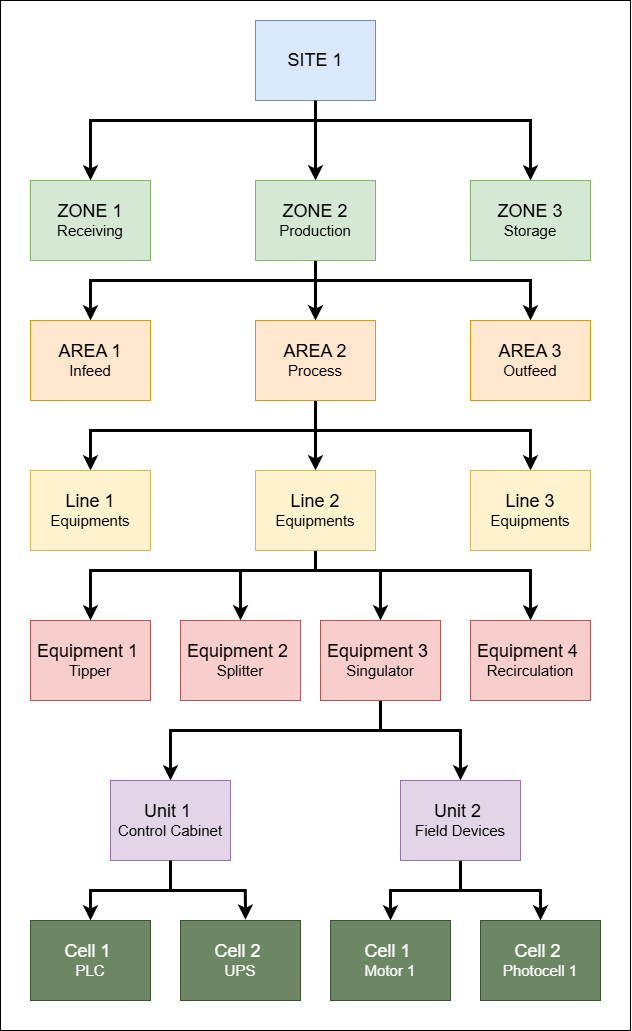

The diagram above was exported from draw.io. Its source (the exported page's mxGraphModel, read from the mxfile embedded in the PNG):
<mxGraphModel dx="2037" dy="1110" grid="1" gridSize="10" guides="1" tooltips="1" connect="1" arrows="1" fold="1" page="1" pageScale="1" pageWidth="850" pageHeight="1100" math="0" shadow="0">
  <root>
    <mxCell id="0" />
    <mxCell id="1" parent="0" />
    <mxCell id="JWnPOJ0pys3tOjK4fjJ6-43" value="" style="rounded=0;whiteSpace=wrap;html=1;" vertex="1" parent="1">
      <mxGeometry x="110" y="40" width="630" height="1030" as="geometry" />
    </mxCell>
    <mxCell id="JWnPOJ0pys3tOjK4fjJ6-23" value="" style="edgeStyle=orthogonalEdgeStyle;rounded=0;orthogonalLoop=1;jettySize=auto;html=1;strokeWidth=3;" edge="1" parent="1" source="JWnPOJ0pys3tOjK4fjJ6-1" target="JWnPOJ0pys3tOjK4fjJ6-4">
      <mxGeometry relative="1" as="geometry" />
    </mxCell>
    <mxCell id="JWnPOJ0pys3tOjK4fjJ6-25" style="edgeStyle=orthogonalEdgeStyle;rounded=0;orthogonalLoop=1;jettySize=auto;html=1;entryX=0.5;entryY=0;entryDx=0;entryDy=0;strokeWidth=3;" edge="1" parent="1" source="JWnPOJ0pys3tOjK4fjJ6-1" target="JWnPOJ0pys3tOjK4fjJ6-5">
      <mxGeometry relative="1" as="geometry">
        <mxPoint x="450" y="170" as="targetPoint" />
        <Array as="points">
          <mxPoint x="425" y="160" />
          <mxPoint x="640" y="160" />
        </Array>
      </mxGeometry>
    </mxCell>
    <mxCell id="JWnPOJ0pys3tOjK4fjJ6-1" value="&lt;font style=&quot;font-size: 18px;&quot;&gt;SITE 1&lt;/font&gt;" style="rounded=0;whiteSpace=wrap;html=1;fillColor=#dae8fc;strokeColor=#6c8ebf;" vertex="1" parent="1">
      <mxGeometry x="365" y="60" width="120" height="80" as="geometry" />
    </mxCell>
    <mxCell id="JWnPOJ0pys3tOjK4fjJ6-2" value="&lt;font style=&quot;&quot;&gt;&lt;span style=&quot;font-size: 18px;&quot;&gt;ZONE 1&lt;/span&gt;&lt;br&gt;&lt;font style=&quot;font-size: 15px;&quot;&gt;Receiving&lt;/font&gt;&lt;/font&gt;" style="rounded=0;whiteSpace=wrap;html=1;fillColor=#d5e8d4;strokeColor=#82b366;" vertex="1" parent="1">
      <mxGeometry x="140" y="220" width="120" height="80" as="geometry" />
    </mxCell>
    <mxCell id="JWnPOJ0pys3tOjK4fjJ6-26" style="edgeStyle=orthogonalEdgeStyle;rounded=0;orthogonalLoop=1;jettySize=auto;html=1;strokeWidth=3;" edge="1" parent="1" source="JWnPOJ0pys3tOjK4fjJ6-4" target="JWnPOJ0pys3tOjK4fjJ6-6">
      <mxGeometry relative="1" as="geometry">
        <Array as="points">
          <mxPoint x="425" y="320" />
          <mxPoint x="200" y="320" />
        </Array>
      </mxGeometry>
    </mxCell>
    <mxCell id="JWnPOJ0pys3tOjK4fjJ6-27" style="edgeStyle=orthogonalEdgeStyle;rounded=0;orthogonalLoop=1;jettySize=auto;html=1;entryX=0.5;entryY=0;entryDx=0;entryDy=0;strokeWidth=3;" edge="1" parent="1" source="JWnPOJ0pys3tOjK4fjJ6-4" target="JWnPOJ0pys3tOjK4fjJ6-7">
      <mxGeometry relative="1" as="geometry">
        <mxPoint x="425" y="320.0000000000001" as="targetPoint" />
      </mxGeometry>
    </mxCell>
    <mxCell id="JWnPOJ0pys3tOjK4fjJ6-28" style="edgeStyle=orthogonalEdgeStyle;rounded=0;orthogonalLoop=1;jettySize=auto;html=1;entryX=0.5;entryY=0;entryDx=0;entryDy=0;strokeWidth=3;" edge="1" parent="1" source="JWnPOJ0pys3tOjK4fjJ6-4" target="JWnPOJ0pys3tOjK4fjJ6-8">
      <mxGeometry relative="1" as="geometry">
        <Array as="points">
          <mxPoint x="425" y="320" />
          <mxPoint x="640" y="320" />
        </Array>
      </mxGeometry>
    </mxCell>
    <mxCell id="JWnPOJ0pys3tOjK4fjJ6-4" value="&lt;font style=&quot;&quot;&gt;&lt;span style=&quot;font-size: 18px;&quot;&gt;ZONE 2&lt;/span&gt;&lt;br&gt;&lt;font style=&quot;font-size: 15px;&quot;&gt;Production&lt;/font&gt;&lt;/font&gt;" style="rounded=0;whiteSpace=wrap;html=1;fillColor=#d5e8d4;strokeColor=#82b366;strokeWidth=1;" vertex="1" parent="1">
      <mxGeometry x="365" y="220" width="120" height="80" as="geometry" />
    </mxCell>
    <mxCell id="JWnPOJ0pys3tOjK4fjJ6-5" value="&lt;font style=&quot;&quot;&gt;&lt;span style=&quot;font-size: 18px;&quot;&gt;ZONE 3&lt;/span&gt;&lt;br&gt;&lt;span style=&quot;font-size: 15px;&quot;&gt;Storage&lt;/span&gt;&lt;/font&gt;" style="rounded=0;whiteSpace=wrap;html=1;fillColor=#d5e8d4;strokeColor=#82b366;" vertex="1" parent="1">
      <mxGeometry x="580" y="220" width="120" height="80" as="geometry" />
    </mxCell>
    <mxCell id="JWnPOJ0pys3tOjK4fjJ6-6" value="&lt;font style=&quot;&quot;&gt;&lt;span style=&quot;font-size: 18px;&quot;&gt;AREA 1&lt;/span&gt;&lt;br&gt;&lt;span style=&quot;font-size: 15px;&quot;&gt;Infeed&lt;/span&gt;&lt;/font&gt;" style="rounded=0;whiteSpace=wrap;html=1;fillColor=#ffe6cc;strokeColor=#d79b00;" vertex="1" parent="1">
      <mxGeometry x="140" y="360" width="120" height="80" as="geometry" />
    </mxCell>
    <mxCell id="JWnPOJ0pys3tOjK4fjJ6-29" value="" style="edgeStyle=orthogonalEdgeStyle;rounded=0;orthogonalLoop=1;jettySize=auto;html=1;strokeWidth=3;" edge="1" parent="1" source="JWnPOJ0pys3tOjK4fjJ6-7" target="JWnPOJ0pys3tOjK4fjJ6-12">
      <mxGeometry relative="1" as="geometry" />
    </mxCell>
    <mxCell id="JWnPOJ0pys3tOjK4fjJ6-30" style="edgeStyle=orthogonalEdgeStyle;rounded=0;orthogonalLoop=1;jettySize=auto;html=1;strokeWidth=3;" edge="1" parent="1" source="JWnPOJ0pys3tOjK4fjJ6-7" target="JWnPOJ0pys3tOjK4fjJ6-11">
      <mxGeometry relative="1" as="geometry">
        <Array as="points">
          <mxPoint x="425" y="470" />
          <mxPoint x="200" y="470" />
        </Array>
      </mxGeometry>
    </mxCell>
    <mxCell id="JWnPOJ0pys3tOjK4fjJ6-31" style="edgeStyle=orthogonalEdgeStyle;rounded=0;orthogonalLoop=1;jettySize=auto;html=1;entryX=0.5;entryY=0;entryDx=0;entryDy=0;strokeWidth=3;" edge="1" parent="1" source="JWnPOJ0pys3tOjK4fjJ6-7" target="JWnPOJ0pys3tOjK4fjJ6-13">
      <mxGeometry relative="1" as="geometry">
        <Array as="points">
          <mxPoint x="425" y="470" />
          <mxPoint x="640" y="470" />
        </Array>
      </mxGeometry>
    </mxCell>
    <mxCell id="JWnPOJ0pys3tOjK4fjJ6-7" value="&lt;font style=&quot;&quot;&gt;&lt;span style=&quot;font-size: 18px;&quot;&gt;AREA 2&lt;/span&gt;&lt;br&gt;&lt;span style=&quot;font-size: 15px;&quot;&gt;Process&lt;/span&gt;&lt;/font&gt;" style="rounded=0;whiteSpace=wrap;html=1;fillColor=#ffe6cc;strokeColor=#d79b00;" vertex="1" parent="1">
      <mxGeometry x="365" y="360" width="120" height="80" as="geometry" />
    </mxCell>
    <mxCell id="JWnPOJ0pys3tOjK4fjJ6-8" value="&lt;font style=&quot;&quot;&gt;&lt;span style=&quot;font-size: 18px;&quot;&gt;AREA 3&lt;/span&gt;&lt;br&gt;&lt;span style=&quot;font-size: 15px;&quot;&gt;Outfeed&lt;/span&gt;&lt;/font&gt;" style="rounded=0;whiteSpace=wrap;html=1;fillColor=#ffe6cc;strokeColor=#d79b00;" vertex="1" parent="1">
      <mxGeometry x="580" y="360" width="120" height="80" as="geometry" />
    </mxCell>
    <mxCell id="JWnPOJ0pys3tOjK4fjJ6-10" value="&lt;font style=&quot;&quot;&gt;&lt;span style=&quot;font-size: 18px;&quot;&gt;Equipment 1&amp;nbsp;&lt;br&gt;&lt;/span&gt;&lt;span style=&quot;font-size: 15px;&quot;&gt;Tipper&lt;/span&gt;&lt;/font&gt;" style="rounded=0;whiteSpace=wrap;html=1;fillColor=#f8cecc;strokeColor=#b85450;" vertex="1" parent="1">
      <mxGeometry x="140" y="660" width="120" height="80" as="geometry" />
    </mxCell>
    <mxCell id="JWnPOJ0pys3tOjK4fjJ6-11" value="&lt;font style=&quot;&quot;&gt;&lt;span style=&quot;font-size: 18px;&quot;&gt;Line 1&lt;/span&gt;&lt;br&gt;&lt;span style=&quot;font-size: 15px;&quot;&gt;Equipments&lt;/span&gt;&lt;/font&gt;" style="rounded=0;whiteSpace=wrap;html=1;fillColor=#fff2cc;strokeColor=#d6b656;" vertex="1" parent="1">
      <mxGeometry x="140" y="510" width="120" height="80" as="geometry" />
    </mxCell>
    <mxCell id="JWnPOJ0pys3tOjK4fjJ6-32" style="edgeStyle=orthogonalEdgeStyle;rounded=0;orthogonalLoop=1;jettySize=auto;html=1;strokeWidth=3;" edge="1" parent="1" source="JWnPOJ0pys3tOjK4fjJ6-12" target="JWnPOJ0pys3tOjK4fjJ6-10">
      <mxGeometry relative="1" as="geometry">
        <Array as="points">
          <mxPoint x="425" y="610" />
          <mxPoint x="200" y="610" />
        </Array>
      </mxGeometry>
    </mxCell>
    <mxCell id="JWnPOJ0pys3tOjK4fjJ6-33" style="edgeStyle=orthogonalEdgeStyle;rounded=0;orthogonalLoop=1;jettySize=auto;html=1;strokeWidth=3;" edge="1" parent="1" source="JWnPOJ0pys3tOjK4fjJ6-12" target="JWnPOJ0pys3tOjK4fjJ6-14">
      <mxGeometry relative="1" as="geometry">
        <Array as="points">
          <mxPoint x="425" y="610" />
          <mxPoint x="350" y="610" />
        </Array>
      </mxGeometry>
    </mxCell>
    <mxCell id="JWnPOJ0pys3tOjK4fjJ6-34" style="edgeStyle=orthogonalEdgeStyle;rounded=0;orthogonalLoop=1;jettySize=auto;html=1;entryX=0.5;entryY=0;entryDx=0;entryDy=0;strokeWidth=3;" edge="1" parent="1" source="JWnPOJ0pys3tOjK4fjJ6-12" target="JWnPOJ0pys3tOjK4fjJ6-15">
      <mxGeometry relative="1" as="geometry">
        <Array as="points">
          <mxPoint x="425" y="610" />
          <mxPoint x="490" y="610" />
        </Array>
      </mxGeometry>
    </mxCell>
    <mxCell id="JWnPOJ0pys3tOjK4fjJ6-36" style="edgeStyle=orthogonalEdgeStyle;rounded=0;orthogonalLoop=1;jettySize=auto;html=1;entryX=0.5;entryY=0;entryDx=0;entryDy=0;strokeWidth=3;" edge="1" parent="1" source="JWnPOJ0pys3tOjK4fjJ6-12" target="JWnPOJ0pys3tOjK4fjJ6-16">
      <mxGeometry relative="1" as="geometry">
        <Array as="points">
          <mxPoint x="425" y="610" />
          <mxPoint x="640" y="610" />
        </Array>
      </mxGeometry>
    </mxCell>
    <mxCell id="JWnPOJ0pys3tOjK4fjJ6-12" value="&lt;font style=&quot;&quot;&gt;&lt;span style=&quot;font-size: 18px;&quot;&gt;Line 2&lt;/span&gt;&lt;br&gt;&lt;span style=&quot;font-size: 15px;&quot;&gt;Equipments&lt;/span&gt;&lt;/font&gt;" style="rounded=0;whiteSpace=wrap;html=1;fillColor=#fff2cc;strokeColor=#d6b656;" vertex="1" parent="1">
      <mxGeometry x="365" y="510" width="120" height="80" as="geometry" />
    </mxCell>
    <mxCell id="JWnPOJ0pys3tOjK4fjJ6-13" value="&lt;font style=&quot;&quot;&gt;&lt;span style=&quot;font-size: 18px;&quot;&gt;Line 3&lt;/span&gt;&lt;br&gt;&lt;span style=&quot;font-size: 15px;&quot;&gt;Equipments&lt;/span&gt;&lt;/font&gt;" style="rounded=0;whiteSpace=wrap;html=1;fillColor=#fff2cc;strokeColor=#d6b656;" vertex="1" parent="1">
      <mxGeometry x="580" y="510" width="120" height="80" as="geometry" />
    </mxCell>
    <mxCell id="JWnPOJ0pys3tOjK4fjJ6-14" value="&lt;font style=&quot;&quot;&gt;&lt;span style=&quot;font-size: 18px;&quot;&gt;Equipment 2&amp;nbsp;&lt;br&gt;&lt;/span&gt;&lt;span style=&quot;font-size: 15px;&quot;&gt;Splitter&lt;/span&gt;&lt;/font&gt;" style="rounded=0;whiteSpace=wrap;html=1;fillColor=#f8cecc;strokeColor=#b85450;" vertex="1" parent="1">
      <mxGeometry x="290" y="660" width="120" height="80" as="geometry" />
    </mxCell>
    <mxCell id="JWnPOJ0pys3tOjK4fjJ6-37" style="edgeStyle=orthogonalEdgeStyle;rounded=0;orthogonalLoop=1;jettySize=auto;html=1;strokeWidth=3;" edge="1" parent="1" source="JWnPOJ0pys3tOjK4fjJ6-15" target="JWnPOJ0pys3tOjK4fjJ6-17">
      <mxGeometry relative="1" as="geometry">
        <Array as="points">
          <mxPoint x="490" y="770" />
          <mxPoint x="280" y="770" />
        </Array>
      </mxGeometry>
    </mxCell>
    <mxCell id="JWnPOJ0pys3tOjK4fjJ6-38" style="edgeStyle=orthogonalEdgeStyle;rounded=0;orthogonalLoop=1;jettySize=auto;html=1;entryX=0.5;entryY=0;entryDx=0;entryDy=0;strokeWidth=3;" edge="1" parent="1" source="JWnPOJ0pys3tOjK4fjJ6-15" target="JWnPOJ0pys3tOjK4fjJ6-18">
      <mxGeometry relative="1" as="geometry">
        <Array as="points">
          <mxPoint x="490" y="770" />
          <mxPoint x="570" y="770" />
        </Array>
      </mxGeometry>
    </mxCell>
    <mxCell id="JWnPOJ0pys3tOjK4fjJ6-15" value="&lt;font style=&quot;&quot;&gt;&lt;span style=&quot;font-size: 18px;&quot;&gt;Equipment 3&amp;nbsp;&lt;br&gt;&lt;/span&gt;&lt;span style=&quot;font-size: 15px;&quot;&gt;Singulator&lt;/span&gt;&lt;/font&gt;" style="rounded=0;whiteSpace=wrap;html=1;fillColor=#f8cecc;strokeColor=#b85450;" vertex="1" parent="1">
      <mxGeometry x="430" y="660" width="120" height="80" as="geometry" />
    </mxCell>
    <mxCell id="JWnPOJ0pys3tOjK4fjJ6-16" value="&lt;font style=&quot;&quot;&gt;&lt;span style=&quot;font-size: 18px;&quot;&gt;Equipment 4&amp;nbsp;&lt;br&gt;&lt;/span&gt;&lt;span style=&quot;font-size: 15px;&quot;&gt;Recirculation&lt;/span&gt;&lt;/font&gt;" style="rounded=0;whiteSpace=wrap;html=1;fillColor=#f8cecc;strokeColor=#b85450;" vertex="1" parent="1">
      <mxGeometry x="580" y="660" width="120" height="80" as="geometry" />
    </mxCell>
    <mxCell id="JWnPOJ0pys3tOjK4fjJ6-39" style="edgeStyle=orthogonalEdgeStyle;rounded=0;orthogonalLoop=1;jettySize=auto;html=1;entryX=0.5;entryY=0;entryDx=0;entryDy=0;strokeWidth=3;" edge="1" parent="1" source="JWnPOJ0pys3tOjK4fjJ6-17" target="JWnPOJ0pys3tOjK4fjJ6-19">
      <mxGeometry relative="1" as="geometry">
        <mxPoint x="270" y="920" as="targetPoint" />
      </mxGeometry>
    </mxCell>
    <mxCell id="JWnPOJ0pys3tOjK4fjJ6-17" value="&lt;font style=&quot;&quot;&gt;&lt;span style=&quot;font-size: 18px;&quot;&gt;Unit 1&amp;nbsp;&lt;br&gt;&lt;/span&gt;&lt;span style=&quot;font-size: 15px;&quot;&gt;Control Cabinet&lt;/span&gt;&lt;/font&gt;" style="rounded=0;whiteSpace=wrap;html=1;fillColor=#e1d5e7;strokeColor=#9673a6;" vertex="1" parent="1">
      <mxGeometry x="220" y="820" width="120" height="80" as="geometry" />
    </mxCell>
    <mxCell id="JWnPOJ0pys3tOjK4fjJ6-41" style="edgeStyle=orthogonalEdgeStyle;rounded=0;orthogonalLoop=1;jettySize=auto;html=1;entryX=0.5;entryY=0;entryDx=0;entryDy=0;strokeWidth=3;" edge="1" parent="1" source="JWnPOJ0pys3tOjK4fjJ6-18" target="JWnPOJ0pys3tOjK4fjJ6-21">
      <mxGeometry relative="1" as="geometry" />
    </mxCell>
    <mxCell id="JWnPOJ0pys3tOjK4fjJ6-42" style="edgeStyle=orthogonalEdgeStyle;rounded=0;orthogonalLoop=1;jettySize=auto;html=1;strokeWidth=3;" edge="1" parent="1" source="JWnPOJ0pys3tOjK4fjJ6-18" target="JWnPOJ0pys3tOjK4fjJ6-22">
      <mxGeometry relative="1" as="geometry" />
    </mxCell>
    <mxCell id="JWnPOJ0pys3tOjK4fjJ6-18" value="&lt;font style=&quot;&quot;&gt;&lt;span style=&quot;font-size: 18px;&quot;&gt;Unit 2&amp;nbsp;&lt;br&gt;&lt;/span&gt;&lt;span style=&quot;font-size: 15px;&quot;&gt;Field Devices&lt;/span&gt;&lt;/font&gt;" style="rounded=0;whiteSpace=wrap;html=1;fillColor=#e1d5e7;strokeColor=#9673a6;" vertex="1" parent="1">
      <mxGeometry x="510" y="820" width="120" height="80" as="geometry" />
    </mxCell>
    <mxCell id="JWnPOJ0pys3tOjK4fjJ6-19" value="&lt;font style=&quot;&quot;&gt;&lt;span style=&quot;font-size: 18px;&quot;&gt;Cell 1&amp;nbsp;&lt;br&gt;&lt;/span&gt;&lt;span style=&quot;font-size: 15px;&quot;&gt;PLC&lt;/span&gt;&lt;/font&gt;" style="rounded=0;whiteSpace=wrap;html=1;fillColor=#6d8764;strokeColor=#3A5431;fontColor=#ffffff;" vertex="1" parent="1">
      <mxGeometry x="140" y="960" width="120" height="80" as="geometry" />
    </mxCell>
    <mxCell id="JWnPOJ0pys3tOjK4fjJ6-20" value="&lt;font style=&quot;&quot;&gt;&lt;span style=&quot;font-size: 18px;&quot;&gt;Cell 2&amp;nbsp;&lt;br&gt;&lt;/span&gt;&lt;span style=&quot;font-size: 15px;&quot;&gt;UPS&lt;/span&gt;&lt;/font&gt;" style="rounded=0;whiteSpace=wrap;html=1;fillColor=#6d8764;strokeColor=#3A5431;fontColor=#ffffff;" vertex="1" parent="1">
      <mxGeometry x="290" y="960" width="120" height="80" as="geometry" />
    </mxCell>
    <mxCell id="JWnPOJ0pys3tOjK4fjJ6-21" value="&lt;font style=&quot;&quot;&gt;&lt;span style=&quot;font-size: 18px;&quot;&gt;Cell 1&amp;nbsp;&lt;br&gt;&lt;/span&gt;&lt;span style=&quot;font-size: 15px;&quot;&gt;Motor 1&lt;/span&gt;&lt;/font&gt;" style="rounded=0;whiteSpace=wrap;html=1;fillColor=#6d8764;strokeColor=#3A5431;fontColor=#ffffff;" vertex="1" parent="1">
      <mxGeometry x="440" y="960" width="120" height="80" as="geometry" />
    </mxCell>
    <mxCell id="JWnPOJ0pys3tOjK4fjJ6-22" value="&lt;font style=&quot;&quot;&gt;&lt;span style=&quot;font-size: 18px;&quot;&gt;Cell 2&amp;nbsp;&lt;br&gt;&lt;/span&gt;&lt;span style=&quot;font-size: 15px;&quot;&gt;Photocell 1&lt;/span&gt;&lt;/font&gt;" style="rounded=0;whiteSpace=wrap;html=1;fillColor=#6d8764;strokeColor=#3A5431;fontColor=#ffffff;" vertex="1" parent="1">
      <mxGeometry x="590" y="960" width="120" height="80" as="geometry" />
    </mxCell>
    <mxCell id="JWnPOJ0pys3tOjK4fjJ6-24" style="edgeStyle=orthogonalEdgeStyle;rounded=0;orthogonalLoop=1;jettySize=auto;html=1;entryX=0.5;entryY=0;entryDx=0;entryDy=0;strokeWidth=3;" edge="1" parent="1" source="JWnPOJ0pys3tOjK4fjJ6-1" target="JWnPOJ0pys3tOjK4fjJ6-2">
      <mxGeometry relative="1" as="geometry">
        <Array as="points">
          <mxPoint x="425" y="160" />
          <mxPoint x="200" y="160" />
        </Array>
      </mxGeometry>
    </mxCell>
    <mxCell id="JWnPOJ0pys3tOjK4fjJ6-40" style="edgeStyle=orthogonalEdgeStyle;rounded=0;orthogonalLoop=1;jettySize=auto;html=1;entryX=0.541;entryY=-0.01;entryDx=0;entryDy=0;entryPerimeter=0;strokeWidth=3;" edge="1" parent="1" source="JWnPOJ0pys3tOjK4fjJ6-17" target="JWnPOJ0pys3tOjK4fjJ6-20">
      <mxGeometry relative="1" as="geometry" />
    </mxCell>
  </root>
</mxGraphModel>